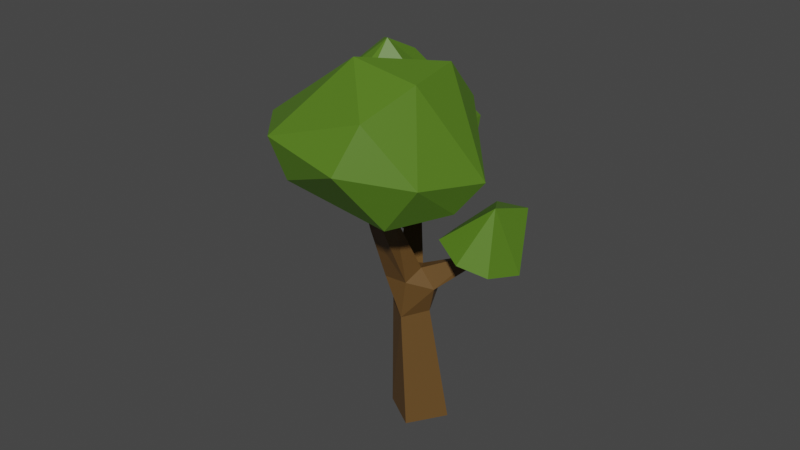 # Source: temp-decid.average.blend  (saved by Blender 2.82.7; exported with 4.5.12 LTS)
import bpy
from mathutils import Matrix  # noqa: F401  (used for matrix-valued properties, if any)

bpy.ops.wm.read_factory_settings(use_empty=True)
scene = bpy.context.scene
scene.name = 'Scene'

# ---- collections
col_tree = bpy.data.collections.new('tree'); scene.collection.children.link(col_tree)

# ---- materials (node trees are filled in below, after node groups)
mat_canopy = bpy.data.materials.new('canopy')
mat_canopy.use_transparent_shadow = False
mat_trunk = bpy.data.materials.new('trunk')
mat_trunk.use_transparent_shadow = False

# ---- material node trees
mat_canopy.use_nodes = True; mat_canopy.node_tree.nodes.clear()
_N = mat_canopy.node_tree.nodes; _L = mat_canopy.node_tree.links
n0 = _N.new('ShaderNodeOutputMaterial'); n0.name = 'Material Output'; n0.location = (300, 300)
n1 = _N.new('ShaderNodeBsdfPrincipled'); n1.name = 'Principled BSDF'; n1.location = (10, 300)
n1.distribution = 'GGX'
n1.subsurface_method = 'BURLEY'
n1.inputs[0].default_value = (0.08708, 0.1921, 0.01282, 1.0)
n1.inputs[3].default_value = 1.45
n1.inputs[27].default_value = (0.0, 0.0, 0.0, 1.0)
n1.inputs[28].default_value = 1.0
_L.new(n1.outputs[0], n0.inputs[0])
n0.is_active_output = True
mat_trunk.use_nodes = True; mat_trunk.node_tree.nodes.clear()
_N = mat_trunk.node_tree.nodes; _L = mat_trunk.node_tree.links
n0 = _N.new('ShaderNodeOutputMaterial'); n0.name = 'Material Output'; n0.location = (300, 300)
n1 = _N.new('ShaderNodeBsdfPrincipled'); n1.name = 'Principled BSDF'; n1.location = (10, 300)
n1.distribution = 'GGX'
n1.subsurface_method = 'BURLEY'
n1.inputs[0].default_value = (0.1298, 0.06692, 0.01793, 1.0)
n1.inputs[3].default_value = 1.45
n1.inputs[27].default_value = (0.0, 0.0, 0.0, 1.0)
n1.inputs[28].default_value = 1.0
_L.new(n1.outputs[0], n0.inputs[0])
n0.is_active_output = True

# ---- world
world_world = bpy.data.worlds.new('World'); scene.world = world_world
world_world.use_nodes = True; world_world.node_tree.nodes.clear()
_N = world_world.node_tree.nodes; _L = world_world.node_tree.links
n0 = _N.new('ShaderNodeOutputWorld'); n0.name = 'World Output'; n0.location = (300, 300)
n1 = _N.new('ShaderNodeBackground'); n1.name = 'Background'; n1.location = (10, 300)
n1.inputs[0].default_value = (0.05088, 0.05088, 0.05088, 1.0)
_L.new(n1.outputs[0], n0.inputs[0])
n0.is_active_output = True
world_world.color = (0.05088, 0.05088, 0.05088)
world_world.use_sun_shadow = False
world_world.sun_shadow_jitter_overblur = 0.0

# ---- meshes
me_model = bpy.data.meshes.new('model')
me_model.from_pydata([(1.449, 0.3418, 3.631), (1.921, 0.2839, 2.545), (1.332, 1.189, 2.235), (1.855, 0.5385, 2.353), (1.186, 0.8216, 1.945), (1.036, 0.6183, 3.586), (0.9706, -0.08385, 3.463), (1.527, -0.1556, 3.293), (1.51, 1.137, 2.231), (1.974, 0.2467, 2.978), (1.012, 1.266, 2.834), (0.7075, -0.4416, 3.074), (1.578, 0.3655, 2.063), (1.384, -0.603, 2.857), (0.5797, 0.5229, 3.167), (1.682, -0.3615, 2.87), (1.425, 1.258, 2.896), (1.333, 1.038, 2.034), (0.9757, 1.04, 3.157), (0.5623, 0.01773, 2.404), (1.177, 0.005446, 2.037), (1.499, -0.494, 2.545), (0.9682, 0.2267, 3.652), (0.919, 1.154, 2.438), (0.6916, 1.101, 2.935), (1.556, 1.125, 3.069), (0.5655, -0.2457, 3.11), (1.851, -0.06935, 2.615), (0.854, 0.8536, 1.996), (1.392, 0.7473, 3.374), (1.851, 0.02137, 3.036), (1.129, -0.6579, 2.674), (1.815, 0.9998, 2.815), (1.519, 0.8825, 2.011), (1.928, 0.7588, 2.774), (0.5446, -0.3653, 2.839), (1.859, -0.1084, 2.837), (1.288, 0.1037, 3.666), (0.5332, 0.3923, 2.28), (0.698, 1.204, 2.704), (0.7673, -0.1564, 2.218), (1.78, 0.8614, 3.086), (1.09, -0.5911, 3.029), (0.457, 0.8656, 2.666), (0.7281, -0.5667, 2.706), (0.4462, 0.1018, 2.749), (0.9575, 0.3987, 1.85), (1.432, -0.324, 2.334), (1.289, 0.3921, 3.731), (1.071, -0.5549, 2.398), (0.09662, 1.287, 3.193), (0.1681, -0.4265, 3.245), (0.08572, 1.304, 3.56), (-0.1057, 1.082, 2.954), (-0.5401, -0.1477, 2.675), (-0.8736, 0.3076, 2.629), (-1.085, 1.092, 3.287), (0.3302, 1.236, 3.38), (-0.117, 1.423, 3.349), (0.2746, 0.903, 3.711), (-0.2119, -0.09513, 4.067), (-0.6015, -0.4011, 3.5), (-1.246, 0.1399, 3.069), (-0.671, 1.313, 3.551), (-0.4146, 0.9492, 3.849), (-0.5352, -0.2963, 3.81), (-0.9281, -0.4449, 3.182), (-0.9193, -0.0574, 3.693), (-0.9726, 0.7529, 2.874), (-0.9207, -0.2417, 2.796), (-1.028, 0.8765, 3.67), (-1.115, 0.3744, 3.776), (-0.594, 0.3385, 2.639), (0.2764, 0.9264, 3.048), (-0.6396, 1.415, 3.394), (-0.6939, 0.6175, 4.005), (-0.7108, 0.1258, 4.028), (-1.185, 0.3868, 2.827), (-0.6987, 1.305, 3.122), (-0.6241, 1.031, 2.902), (0.4132, 0.1127, 3.32), (0.3344, 0.3697, 2.916), (-0.2857, -0.5288, 3.328), (-0.1128, -0.3704, 2.866), (-1.335, 0.6726, 3.376), (0.1836, -0.05915, 3.803), (0.3707, 0.4206, 3.676), (-0.3663, 0.3793, 4.117), (0.08059, 0.3383, 3.994), (-0.2147, 0.7573, 4.014), (-1.196, 0.07894, 3.328), (0.2432, -0.1828, 2.97), (0.007349, 0.09822, 2.664), (-0.02045, 0.5869, 2.653), (0.443, 0.6833, 3.307), (-0.5945, -0.5267, 2.968), (-0.1179, -0.384, 3.759), (-0.2992, 0.3354, 2.583), (-0.7494, -0.412, 2.343), (-0.2522, -0.6308, 2.586), (-0.6195, -0.5263, 2.695), (-0.6714, -0.9173, 2.07), (-0.5792, -0.7708, 2.677), (-0.2719, -0.994, 2.091), (-0.253, -0.9217, 2.581), (-0.7691, -0.6907, 2.451), (-0.7475, -0.6564, 1.982), (-0.7006, -0.291, 2.169), (-0.5507, -0.8949, 1.954), (-0.1202, -0.7201, 2.049), (-0.1174, -0.4007, 2.132), (-0.436, -0.1426, 2.269), (-0.5022, -1.024, 2.392), (-0.43, -0.2304, 2.115), (-0.619, -0.3616, 2.045), (-0.4371, -0.6586, 1.893), (-0.3925, -0.2877, 2.423), (-0.1003, -0.7582, 2.456), (-0.2452, -0.5124, 1.929), (-0.2476, -0.7538, 1.928), (-0.8592, -0.5573, 2.161), (-0.1569, -0.3414, 2.36)], [], [(27, 1, 36), (46, 4, 33), (18, 5, 29), (29, 48, 0), (0, 41, 29), (49, 31, 44), (8, 3, 33), (7, 42, 13), (14, 22, 5), (43, 38, 45), (46, 33, 12), (7, 37, 6), (25, 29, 41), (17, 33, 4), (17, 8, 33), (48, 29, 5), (47, 12, 27), (46, 40, 38), (44, 19, 40), (20, 49, 40), (33, 3, 12), (16, 25, 32), (46, 12, 20), (17, 2, 8), (8, 32, 3), (19, 44, 35), (15, 36, 30), (47, 20, 12), (3, 34, 9), (3, 9, 1), (47, 49, 20), (32, 8, 16), (49, 47, 21), (1, 12, 3), (1, 27, 12), (37, 0, 48), (32, 41, 34), (11, 6, 26), (35, 11, 26), (6, 22, 26), (49, 44, 40), (46, 20, 40), (0, 37, 7), (11, 35, 44), (32, 34, 3), (22, 6, 37), (25, 41, 32), (7, 15, 30), (29, 25, 18), (22, 14, 26), (16, 18, 25), (0, 7, 9), (18, 24, 5), (35, 45, 19), (9, 41, 0), (21, 15, 13), (9, 7, 30), (17, 4, 28), (24, 14, 5), (23, 2, 28), (43, 28, 38), (16, 2, 10), (34, 41, 9), (26, 14, 45), (11, 44, 42), (15, 7, 13), (38, 40, 19), (9, 36, 1), (49, 21, 31), (18, 10, 24), (18, 16, 10), (48, 5, 22), (23, 10, 2), (11, 42, 6), (45, 38, 19), (27, 36, 21), (28, 4, 46), (43, 24, 39), (23, 43, 39), (14, 24, 43), (36, 9, 30), (6, 42, 7), (27, 21, 47), (31, 13, 42), (44, 31, 42), (15, 21, 36), (13, 31, 21), (2, 17, 28), (23, 39, 10), (14, 43, 45), (26, 45, 35), (10, 39, 24), (2, 16, 8), (23, 28, 43), (48, 22, 37), (46, 38, 28), (50, 73, 53), (86, 80, 94), (53, 73, 93), (50, 53, 58), (73, 50, 57), (91, 81, 80), (96, 65, 61), (96, 60, 65), (91, 51, 83), (86, 88, 85), (94, 80, 81), (81, 73, 94), (83, 51, 95), (64, 59, 52), (51, 82, 95), (51, 80, 85), (64, 89, 59), (93, 81, 92), (92, 54, 97), (59, 89, 88), (93, 73, 81), (86, 85, 80), (87, 60, 88), (91, 83, 92), (91, 80, 51), (97, 93, 92), (96, 85, 60), (79, 93, 97), (74, 58, 78), (97, 72, 79), (88, 89, 87), (87, 76, 60), (53, 79, 78), (88, 60, 85), (96, 61, 82), (86, 57, 59), (85, 96, 51), (59, 57, 52), (53, 78, 58), (69, 95, 66), (90, 67, 71), (81, 91, 92), (59, 88, 86), (57, 86, 94), (84, 62, 90), (83, 54, 92), (83, 95, 54), (96, 82, 51), (97, 54, 72), (95, 69, 54), (57, 94, 73), (58, 74, 63), (67, 90, 66), (70, 63, 56), (75, 89, 64), (70, 56, 84), (70, 71, 75), (68, 79, 72), (84, 90, 71), (74, 56, 63), (77, 56, 68), (77, 55, 69), (78, 56, 74), (67, 65, 76), (71, 70, 84), (62, 84, 77), (77, 69, 62), (52, 57, 58), (71, 67, 76), (75, 87, 89), (52, 58, 63), (70, 64, 63), (78, 79, 68), (57, 50, 58), (56, 77, 84), (67, 66, 61), (63, 64, 52), (87, 75, 76), (62, 66, 90), (93, 79, 53), (77, 68, 55), (60, 76, 65), (66, 82, 61), (72, 54, 69), (64, 70, 75), (69, 55, 72), (61, 65, 67), (55, 68, 72), (66, 62, 69), (95, 82, 66), (56, 78, 68), (76, 75, 71), (120, 107, 114), (104, 117, 99), (121, 99, 117), (109, 110, 121), (102, 112, 104), (110, 111, 116), (120, 98, 107), (99, 116, 100), (110, 113, 111), (103, 109, 117), (112, 102, 105), (109, 103, 119), (109, 121, 117), (111, 98, 116), (99, 102, 104), (110, 116, 121), (98, 111, 107), (112, 101, 103), (104, 103, 117), (100, 105, 102), (101, 108, 103), (110, 118, 113), (109, 119, 118), (114, 118, 115), (104, 112, 103), (110, 109, 118), (100, 116, 98), (105, 100, 98), (99, 100, 102), (116, 99, 121), (106, 108, 101), (98, 120, 105), (103, 108, 119), (113, 118, 114), (120, 114, 106), (113, 114, 107), (114, 115, 106), (106, 115, 108), (115, 118, 119), (101, 112, 105), (111, 113, 107), (120, 101, 105), (101, 120, 106), (119, 108, 115)])
_uv = me_model.uv_layers.new(name='UVMap')
_uv.uv.foreach_set('vector', [0.5704, 0.9133, 0.5704, 0.8591, 0.5163, 0.9133, 0.7439, 0.6837, 0.7439, 0.5724, 0.798, 0.5724, 0.7419, 0.1163, 0.6877, 0.2276, 0.7419, 0.2276, 0.7409, 0.9153, 0.6296, 0.9409, 0.6296, 0.9153, 0.1163, 0.6847, 0.2276, 0.5734, 0.2276, 0.6847, 0.5704, 0.6877, 0.5704, 0.7419, 0.4591, 0.7419, 0.6847, 0.4591, 0.5734, 0.5133, 0.6847, 0.5133, 0.799, 0.2306, 0.7449, 0.3419, 0.799, 0.3419, 0.7419, 0.5734, 0.6877, 0.6847, 0.7419, 0.6847, 0.2276, 0.3449, 0.2276, 0.4561, 0.1163, 0.4561, 0.3419, 0.4591, 0.2306, 0.5704, 0.3419, 0.5704, 0.7419, 0.002002, 0.7419, 0.1133, 0.6877, 0.1133, 0.4561, 0.6877, 0.3449, 0.7419, 0.4561, 0.7419, 0.9419, 0.5133, 0.8877, 0.5133, 0.9419, 0.4591, 0.9704, 0.1704, 0.9704, 0.1163, 0.9163, 0.1704, 0.8591, 0.4561, 0.9133, 0.402, 0.9133, 0.4561, 0.002002, 0.4561, 0.1133, 0.3449, 0.1133, 0.4561, 0.001001, 0.4551, 0.1123, 0.3439, 0.001001, 0.3439, 0.7439, 0.4551, 0.798, 0.3439, 0.7439, 0.3439, 0.3449, 0.6847, 0.4561, 0.5734, 0.4561, 0.6847, 0.002002, 0.8561, 0.1133, 0.802, 0.1133, 0.8561, 0.9163, 0.399, 0.9704, 0.399, 0.9704, 0.3449, 0.3449, 0.2276, 0.4561, 0.1163, 0.4561, 0.2276, 0.002002, 0.999, 0.05614, 0.999, 0.05614, 0.9734, 0.5704, 0.3449, 0.5704, 0.4561, 0.4591, 0.4561, 0.8561, 0.6877, 0.802, 0.799, 0.8561, 0.799, 0.399, 0.8877, 0.399, 0.9419, 0.3449, 0.9419, 0.2266, 0.3439, 0.1153, 0.3439, 0.1153, 0.4551, 0.4551, 0.1153, 0.3439, 0.1153, 0.3439, 0.2266, 0.2276, 0.7449, 0.1163, 0.799, 0.2276, 0.799, 0.6847, 0.8561, 0.6847, 0.802, 0.5734, 0.8561, 0.3419, 0.6847, 0.3419, 0.5734, 0.2306, 0.6847, 0.9153, 0.398, 0.9153, 0.3439, 0.9694, 0.3439, 0.8591, 0.6847, 0.9133, 0.6306, 0.9133, 0.6847, 0.799, 0.2276, 0.7449, 0.2276, 0.799, 0.1163, 0.999, 0.002002, 0.999, 0.05614, 0.9734, 0.05614, 0.9133, 0.8561, 0.9133, 0.802, 0.8591, 0.8561, 0.2296, 0.798, 0.3409, 0.7439, 0.2296, 0.7439, 0.5133, 0.8591, 0.5133, 0.9133, 0.4591, 0.9133, 0.799, 0.1133, 0.7449, 0.1133, 0.799, 0.002002, 0.6847, 0.2276, 0.5734, 0.2276, 0.6847, 0.1163, 0.3439, 0.3409, 0.3439, 0.2296, 0.4551, 0.2296, 0.6306, 0.6276, 0.6847, 0.6276, 0.6847, 0.5163, 0.9694, 0.2296, 0.9153, 0.2296, 0.9153, 0.2837, 0.6847, 0.6877, 0.6847, 0.7419, 0.5734, 0.7419, 0.2847, 0.9419, 0.2847, 0.8877, 0.2306, 0.9419, 0.9704, 0.1734, 0.9704, 0.2276, 0.9163, 0.2276, 0.002002, 0.3419, 0.1133, 0.2306, 0.1133, 0.3419, 0.5704, 0.3419, 0.4591, 0.3419, 0.5704, 0.2306, 0.002002, 0.5704, 0.1133, 0.5704, 0.1133, 0.4591, 0.7419, 0.3419, 0.7419, 0.2306, 0.6877, 0.3419, 0.4591, 0.2276, 0.5704, 0.2276, 0.5704, 0.1163, 0.7439, 0.001001, 0.798, 0.001001, 0.7439, 0.1123, 0.002002, 0.9133, 0.1133, 0.9133, 0.1133, 0.8591, 0.1123, 0.4581, 0.001001, 0.4581, 0.001001, 0.5694, 0.002002, 0.9704, 0.05614, 0.9163, 0.05614, 0.9704, 0.5724, 0.7409, 0.6837, 0.6867, 0.5724, 0.6867, 0.6877, 0.9133, 0.7419, 0.9133, 0.7419, 0.8591, 0.4581, 0.2266, 0.4581, 0.1153, 0.5694, 0.1153, 0.2276, 0.5704, 0.1163, 0.5704, 0.2276, 0.4591, 0.4591, 0.5704, 0.5704, 0.4591, 0.5704, 0.5704, 0.6867, 0.5724, 0.6867, 0.6837, 0.7409, 0.5724, 0.9133, 0.1133, 0.8591, 0.1133, 0.9133, 0.002002, 0.4591, 0.1133, 0.5704, 0.002002, 0.5704, 0.1133, 0.9133, 0.2847, 0.8591, 0.2847, 0.9133, 0.2306, 0.7419, 0.799, 0.7419, 0.6877, 0.6877, 0.799, 0.3419, 0.8877, 0.2877, 0.9419, 0.3419, 0.9419, 0.799, 0.9133, 0.7449, 0.9133, 0.799, 0.8591, 0.8591, 0.7419, 0.9133, 0.6877, 0.9133, 0.7419, 0.05514, 0.9153, 0.001001, 0.9694, 0.001001, 0.9153, 0.9163, 0.9704, 0.9704, 0.9163, 0.9704, 0.9704, 0.4561, 0.9419, 0.402, 0.9419, 0.4561, 0.8877, 0.3419, 0.7419, 0.3419, 0.6877, 0.2306, 0.7419, 0.799, 0.799, 0.7449, 0.799, 0.799, 0.6877, 0.8877, 0.5704, 0.9419, 0.5163, 0.9419, 0.5704, 0.8847, 0.2276, 0.8591, 0.2276, 0.8847, 0.1163, 0.4581, 0.6867, 0.4581, 0.7409, 0.5694, 0.6867, 0.9133, 0.5734, 0.8591, 0.6276, 0.9133, 0.6276, 0.9409, 0.5153, 0.8867, 0.5694, 0.8867, 0.5153, 0.1163, 0.7419, 0.2276, 0.6877, 0.2276, 0.7419, 0.9409, 0.4581, 0.8867, 0.5123, 0.8867, 0.4581, 0.5694, 0.3439, 0.4581, 0.4551, 0.4581, 0.3439, 0.6867, 0.3409, 0.6867, 0.2296, 0.7409, 0.2296, 0.7449, 0.9704, 0.799, 0.9704, 0.799, 0.9163, 0.6847, 0.8591, 0.6847, 0.9133, 0.6306, 0.9133, 0.2867, 0.8867, 0.2867, 0.9409, 0.3409, 0.8867, 0.9133, 0.799, 0.8591, 0.799, 0.9133, 0.7449, 0.802, 0.5704, 0.8561, 0.5704, 0.8561, 0.4591, 0.2296, 0.9409, 0.2296, 0.8867, 0.2837, 0.8867, 0.4581, 0.4581, 0.4581, 0.5694, 0.5694, 0.4581, 0.3439, 0.7409, 0.4551, 0.6867, 0.3439, 0.6867, 0.8581, 0.8551, 0.8581, 0.801, 0.9123, 0.801, 0.8867, 0.1153, 0.8867, 0.2266, 0.9123, 0.1153, 0.4561, 0.5704, 0.3449, 0.5704, 0.4561, 0.4591, 0.5734, 0.9704, 0.6276, 0.9163, 0.6276, 0.9704, 0.3419, 0.1133, 0.3419, 0.002002, 0.2306, 0.1133, 0.9163, 0.8561, 0.9704, 0.802, 0.9704, 0.8561, 0.001001, 0.5724, 0.001001, 0.6837, 0.1123, 0.5724, 0.1153, 0.6867, 0.1153, 0.7409, 0.2266, 0.6867, 0.6867, 0.8581, 0.6867, 0.9123, 0.7409, 0.8581, 0.8581, 0.7409, 0.8581, 0.6867, 0.9123, 0.6867, 0.1133, 0.1163, 0.002002, 0.2276, 0.1133, 0.2276, 0.8581, 0.6837, 0.8581, 0.6296, 0.9123, 0.6296, 0.8561, 0.8561, 0.8561, 0.802, 0.802, 0.8561, 0.6296, 0.8581, 0.6837, 0.8581, 0.6296, 0.9123, 0.1133, 0.7449, 0.1133, 0.799, 0.002002, 0.799, 0.6847, 0.3449, 0.5734, 0.4561, 0.6847, 0.4561, 0.6867, 0.1123, 0.7409, 0.001001, 0.6867, 0.001001, 0.6847, 0.3419, 0.5734, 0.3419, 0.6847, 0.2306, 0.2296, 0.6837, 0.3409, 0.5724, 0.2296, 0.5724, 0.6837, 0.2296, 0.5724, 0.2296, 0.5724, 0.3409, 0.1133, 0.002002, 0.1133, 0.1133, 0.002002, 0.1133, 0.5724, 0.5123, 0.5724, 0.4581, 0.6837, 0.4581, 0.5724, 0.3439, 0.5724, 0.4551, 0.6837, 0.3439, 0.7409, 0.1153, 0.6867, 0.2266, 0.6867, 0.1153, 0.4561, 0.3449, 0.4561, 0.4561, 0.3449, 0.4561, 0.5694, 0.2296, 0.4581, 0.3409, 0.4581, 0.2296, 0.4561, 0.1133, 0.4561, 0.002002, 0.3449, 0.1133, 0.2276, 0.1133, 0.2276, 0.002002, 0.1163, 0.1133, 0.001001, 0.7439, 0.001001, 0.798, 0.1123, 0.7439, 0.6867, 0.6867, 0.6867, 0.798, 0.7409, 0.6867, 0.8581, 0.2296, 0.9123, 0.2296, 0.8581, 0.2837, 0.001001, 0.2296, 0.001001, 0.3409, 0.1123, 0.2296, 0.798, 0.801, 0.6867, 0.801, 0.6867, 0.8551, 0.801, 0.4581, 0.801, 0.5694, 0.8551, 0.4581, 0.1153, 0.9123, 0.1153, 0.8581, 0.2266, 0.8581, 0.3449, 0.8561, 0.4561, 0.802, 0.4561, 0.8561, 0.6847, 0.1133, 0.5734, 0.1133, 0.6847, 0.002002, 0.8581, 0.1123, 0.8581, 0.001001, 0.9123, 0.001001, 0.2306, 0.4561, 0.3419, 0.3449, 0.3419, 0.4561, 0.1123, 0.8581, 0.001001, 0.9123, 0.001001, 0.8581, 0.1153, 0.6837, 0.2266, 0.5724, 0.1153, 0.5724, 0.6847, 0.6306, 0.6847, 0.6847, 0.5734, 0.6847, 0.801, 0.6837, 0.8551, 0.5724, 0.801, 0.5724, 0.1123, 0.001001, 0.001001, 0.1123, 0.001001, 0.001001, 0.801, 0.8551, 0.8551, 0.801, 0.801, 0.801, 0.1123, 0.1153, 0.001001, 0.1153, 0.001001, 0.2266, 0.2276, 0.1163, 0.1163, 0.2276, 0.2276, 0.2276, 0.6837, 0.801, 0.5724, 0.8551, 0.5724, 0.801, 0.3419, 0.2306, 0.2306, 0.3419, 0.3419, 0.3419, 0.801, 0.3409, 0.8551, 0.2296, 0.801, 0.2296, 0.3419, 0.2276, 0.2306, 0.2276, 0.3419, 0.1163, 0.1153, 0.1123, 0.1153, 0.001001, 0.2266, 0.001001, 0.1153, 0.2266, 0.1153, 0.1153, 0.2266, 0.1153, 0.7449, 0.5704, 0.799, 0.4591, 0.799, 0.5704, 0.4551, 0.801, 0.3439, 0.801, 0.3439, 0.8551, 0.9153, 0.9694, 0.9694, 0.9153, 0.9153, 0.9153, 0.8581, 0.2266, 0.8581, 0.1153, 0.8837, 0.1153, 0.3409, 0.001001, 0.2296, 0.001001, 0.2296, 0.1123, 0.001001, 0.8551, 0.1123, 0.801, 0.001001, 0.801, 0.002002, 0.7419, 0.1133, 0.6877, 0.1133, 0.7419, 0.5704, 0.799, 0.5704, 0.7449, 0.4591, 0.799, 0.4591, 0.6847, 0.5704, 0.6847, 0.5704, 0.5734, 0.7439, 0.6867, 0.798, 0.6867, 0.7439, 0.798, 0.2296, 0.2266, 0.3409, 0.1153, 0.2296, 0.1153, 0.3439, 0.8837, 0.4551, 0.8581, 0.3439, 0.8581, 0.3409, 0.2296, 0.2296, 0.3409, 0.2296, 0.2296, 0.4561, 0.7449, 0.4561, 0.799, 0.3449, 0.799, 0.7439, 0.4581, 0.7439, 0.5694, 0.798, 0.4581, 0.4581, 0.7439, 0.5694, 0.7439, 0.4581, 0.798, 0.3439, 0.1123, 0.3439, 0.001001, 0.4551, 0.001001, 0.7439, 0.2296, 0.7439, 0.3409, 0.798, 0.2296, 0.3439, 0.798, 0.4551, 0.7439, 0.3439, 0.7439, 0.9133, 0.3419, 0.8591, 0.3419, 0.9133, 0.2877, 0.2296, 0.4551, 0.2296, 0.3439, 0.3409, 0.3439, 0.9133, 0.3449, 0.9133, 0.399, 0.8591, 0.399, 0.798, 0.1153, 0.7439, 0.1153, 0.7439, 0.2266, 0.3439, 0.4551, 0.4551, 0.3439, 0.3439, 0.3439, 0.1153, 0.798, 0.1153, 0.7439, 0.2266, 0.7439, 0.8581, 0.3409, 0.8581, 0.2867, 0.9123, 0.2867, 0.5694, 0.001001, 0.4581, 0.1123, 0.4581, 0.001001, 0.1153, 0.5694, 0.2266, 0.4581, 0.1153, 0.4581, 0.3409, 0.4581, 0.2296, 0.4581, 0.2296, 0.5694, 0.8581, 0.3439, 0.9123, 0.3439, 0.8581, 0.398, 0.7409, 0.3439, 0.6867, 0.4551, 0.6867, 0.3439, 0.3439, 0.5694, 0.4551, 0.4581, 0.3439, 0.4581, 0.8581, 0.401, 0.8581, 0.4551, 0.9123, 0.401, 0.6837, 0.001001, 0.5724, 0.1123, 0.5724, 0.001001, 0.6276, 0.5163, 0.5734, 0.6276, 0.6276, 0.6276, 0.3409, 0.6867, 0.2296, 0.6867, 0.2296, 0.7409, 0.6837, 0.1153, 0.5724, 0.2266, 0.5724, 0.1153, 0.801, 0.798, 0.801, 0.6867, 0.8551, 0.6867, 0.001001, 0.7409, 0.001001, 0.6867, 0.1123, 0.6867, 0.6296, 0.5153, 0.6296, 0.6266, 0.6837, 0.5153, 0.5724, 0.6837, 0.6837, 0.6296, 0.5724, 0.6296, 0.5724, 0.5153, 0.5724, 0.6266, 0.6266, 0.5153, 0.3439, 0.5724, 0.4551, 0.5724, 0.3439, 0.6837, 0.4581, 0.5724, 0.5694, 0.5724, 0.4581, 0.6837, 0.5694, 0.9439, 0.5153, 0.9439, 0.5153, 0.9694, 0.4581, 0.9123, 0.4581, 0.8581, 0.5123, 0.8581, 0.8561, 0.8591, 0.8561, 0.9133, 0.802, 0.9133, 0.5153, 0.9123, 0.5153, 0.8581, 0.5694, 0.8581, 0.9133, 0.8591, 0.8591, 0.9133, 0.9133, 0.9133, 0.8581, 0.6266, 0.9123, 0.5724, 0.8581, 0.5724, 0.5724, 0.9123, 0.5724, 0.8581, 0.6266, 0.8581, 0.2276, 0.9704, 0.2276, 0.9163, 0.1734, 0.9704, 0.6877, 0.9704, 0.7419, 0.9704, 0.7419, 0.9449, 0.8591, 0.9704, 0.9133, 0.9704, 0.9133, 0.9163, 0.8581, 0.798, 0.8581, 0.7439, 0.9123, 0.7439, 0.1133, 0.9734, 0.05914, 0.999, 0.1133, 0.999, 0.798, 0.8581, 0.7439, 0.9123, 0.7439, 0.8581, 0.8551, 0.8581, 0.801, 0.9123, 0.801, 0.8581, 0.8581, 0.8581, 0.8581, 0.9123, 0.9123, 0.8581, 0.9163, 0.9133, 0.9704, 0.8591, 0.9704, 0.9133, 0.398, 0.8867, 0.3439, 0.9409, 0.3439, 0.8867, 0.401, 0.8867, 0.4551, 0.8867, 0.401, 0.9409, 0.7409, 0.4581, 0.6867, 0.5694, 0.6867, 0.4581, 0.9163, 0.4561, 0.9704, 0.402, 0.9704, 0.4561, 0.6867, 0.9694, 0.6867, 0.9439, 0.7409, 0.9439, 0.05814, 0.9153, 0.1123, 0.9153, 0.05814, 0.9694, 0.9734, 0.1133, 0.999, 0.1133, 0.999, 0.05914, 0.9704, 0.5734, 0.9163, 0.6276, 0.9704, 0.6276, 0.1694, 0.9153, 0.1153, 0.9153, 0.1153, 0.9694, 0.9694, 0.1153, 0.9153, 0.1694, 0.9153, 0.1153, 0.1724, 0.9694, 0.2266, 0.9153, 0.1724, 0.9153, 0.9153, 0.1724, 0.9153, 0.2266, 0.9694, 0.1724, 0.9704, 0.2877, 0.9163, 0.3419, 0.9704, 0.3419, 0.9694, 0.2867, 0.9153, 0.3409, 0.9153, 0.2867, 0.9724, 0.05514, 0.998, 0.001001, 0.9724, 0.001001, 0.9153, 0.401, 0.9694, 0.401, 0.9153, 0.4551, 0.5724, 0.9153, 0.5724, 0.9694, 0.6266, 0.9153, 0.9153, 0.5724, 0.9153, 0.6266, 0.9694, 0.5724, 0.9694, 0.6296, 0.9153, 0.6837, 0.9153, 0.6296, 0.05514, 0.9724, 0.001001, 0.9724, 0.001001, 0.998, 0.7439, 0.9694, 0.798, 0.9153, 0.7439, 0.9153, 0.801, 0.9694, 0.8551, 0.9153, 0.801, 0.9153, 0.998, 0.05814, 0.9724, 0.1123, 0.9724, 0.05814, 0.9694, 0.801, 0.9153, 0.801, 0.9153, 0.8551, 0.05814, 0.998, 0.05814, 0.9724, 0.1123, 0.9724, 0.8581, 0.9153, 0.8581, 0.9694, 0.9123, 0.9153, 0.9153, 0.9123, 0.9694, 0.8581, 0.9153, 0.8581, 0.998, 0.1153, 0.9724, 0.1694, 0.9724, 0.1153])
me_model.materials.append(mat_canopy)
me_model.use_remesh_preserve_volume = False
me_model.use_remesh_preserve_attributes = False
me_model.use_mirror_vertex_groups = False
me_model.update()
me_model_001 = bpy.data.meshes.new('model.001')
me_model_001.from_pydata([(-0.2899, 0.1556, 1.691e-06), (-0.7419, 0.3401, 2.815), (0.9909, 0.4585, 1.995), (1.255, 0.008779, 2.428), (-0.1088, 0.594, 2.844), (-0.3125, -0.5364, 2.047), (-0.04675, -0.1994, 1.609), (-0.2461, -0.1233, 1.609), (-0.3085, -0.5859, 1.973), (-0.3358, 0.5005, 2.334), (-0.1927, 0.3814, 2.364), (-0.382, 0.4426, 2.535), (-0.06268, 0.6392, 2.791), (-0.4972, 0.2639, 2.447), (-0.5186, 0.3954, 2.446), (-0.7257, 0.2568, 2.813), (0.7208, 0.1459, 1.787), (0.8876, 0.1574, 1.847), (0.8997, 0.1186, 1.958), (0.9169, 0.4941, 1.996), (0.8674, -0.02971, 1.868), (0.7206, -0.0313, 1.954), (1.252, 0.09871, 2.427), (0.08952, 0.2787, 1.411), (0.05298, -0.0226, 1.753), (0.7201, 0.1364, 1.959), (-0.29, 0.1605, 1.717), (-0.1273, 0.3577, 1.707), (0.1014, 0.2203, 1.756), (-0.1445, 0.003424, 1.806), (-0.3314, 0.2718, 2.486), (0.1555, 0.29, 3.458e-06), (0.292, -0.1564, 2.058e-05), (-0.1567, -0.292, 4.409e-05), (-0.2228, 0.2062, 1.276), (0.1743, -0.01136, 1.466), (-0.1343, -0.08705, 1.302)], [], [(18, 20, 17), (11, 9, 14), (23, 34, 27), (5, 6, 24), (5, 7, 8), (24, 29, 5), (36, 35, 6), (23, 27, 28), (36, 6, 7), (34, 26, 27), (7, 29, 26), (6, 35, 24), (29, 24, 28), (17, 20, 16), (7, 34, 36), (0, 32, 33), (30, 13, 14), (4, 10, 12), (4, 11, 30), (4, 9, 11), (1, 13, 15), (1, 11, 14), (1, 30, 11), (19, 17, 16), (2, 18, 17), (19, 18, 2), (3, 18, 22), (3, 25, 21), (20, 23, 16), (21, 35, 20), (21, 28, 24), (25, 23, 28), (9, 26, 14), (10, 27, 9), (30, 28, 10), (30, 26, 29), (34, 31, 0), (23, 32, 31), (35, 33, 32), (34, 33, 36), (5, 8, 6), (8, 7, 6), (5, 29, 7), (7, 26, 34), (0, 31, 32), (12, 10, 9), (4, 30, 10), (4, 12, 9), (1, 14, 13), (1, 15, 30), (15, 13, 30), (19, 2, 17), (19, 25, 18), (19, 16, 25), (3, 20, 18), (3, 21, 20), (3, 22, 25), (22, 18, 25), (20, 35, 23), (21, 24, 35), (21, 25, 28), (25, 16, 23), (9, 27, 26), (10, 28, 27), (30, 29, 28), (30, 14, 26), (34, 23, 31), (23, 35, 32), (35, 36, 33), (34, 0, 33)])
_uv = me_model_001.uv_layers.new(name='UVMap')
_uv.uv.foreach_set('vector', [0.999, 0.199, 0.999, 0.1734, 0.9734, 0.199, 0.399, 0.999, 0.399, 0.9449, 0.3449, 0.999, 0.1704, 0.9704, 0.1163, 0.9704, 0.1704, 0.9163, 0.7419, 0.3449, 0.7419, 0.4561, 0.6877, 0.4561, 0.9163, 0.799, 0.9419, 0.6877, 0.9419, 0.799, 0.1704, 0.9734, 0.1704, 0.999, 0.1163, 0.999, 0.9704, 0.2306, 0.9163, 0.2847, 0.9704, 0.2847, 0.1133, 0.9163, 0.05914, 0.9704, 0.1133, 0.9704, 0.9704, 0.6306, 0.9163, 0.6847, 0.9704, 0.6847, 0.7419, 0.4591, 0.7419, 0.5704, 0.6877, 0.5704, 0.6276, 0.8591, 0.6276, 0.9133, 0.5734, 0.9133, 0.802, 0.9704, 0.8561, 0.9163, 0.8561, 0.9704, 0.9734, 0.1704, 0.999, 0.1704, 0.999, 0.1163, 0.1153, 0.9724, 0.1694, 0.9724, 0.1153, 0.998, 0.3439, 0.998, 0.398, 0.9439, 0.3439, 0.9439, 0.002002, 0.6847, 0.1133, 0.5734, 0.1133, 0.6847, 0.9724, 0.198, 0.9724, 0.1724, 0.998, 0.1724, 0.8591, 0.5704, 0.8847, 0.4591, 0.8847, 0.5704, 0.4591, 0.9704, 0.5133, 0.9704, 0.5133, 0.9449, 0.4591, 0.9419, 0.5704, 0.9163, 0.5704, 0.9419, 0.6847, 0.9449, 0.6306, 0.9704, 0.6847, 0.9704, 0.9704, 0.6877, 0.9449, 0.7419, 0.9704, 0.7419, 0.6306, 0.9419, 0.7419, 0.9163, 0.7419, 0.9419, 0.402, 0.9704, 0.4561, 0.9704, 0.4561, 0.9449, 0.5163, 0.9704, 0.5704, 0.9449, 0.5704, 0.9704, 0.9449, 0.799, 0.9704, 0.7449, 0.9704, 0.799, 0.9163, 0.1133, 0.9419, 0.002002, 0.9419, 0.1133, 0.2306, 0.8847, 0.3419, 0.8591, 0.3419, 0.8847, 0.3419, 0.802, 0.2306, 0.8561, 0.3419, 0.8561, 0.3419, 0.9704, 0.2306, 0.9704, 0.3419, 0.9449, 0.8561, 0.3449, 0.8561, 0.4561, 0.802, 0.4561, 0.6877, 0.8561, 0.799, 0.802, 0.799, 0.8561, 0.8561, 0.2276, 0.8561, 0.1163, 0.802, 0.2276, 0.9133, 0.2276, 0.9133, 0.1163, 0.8877, 0.2276, 0.8551, 0.1153, 0.801, 0.2266, 0.801, 0.1153, 0.4591, 0.8561, 0.5704, 0.802, 0.5704, 0.8561, 0.2276, 0.2306, 0.1163, 0.3419, 0.2276, 0.3419, 0.1163, 0.8561, 0.2276, 0.802, 0.2276, 0.8561, 0.8561, 0.002002, 0.802, 0.1133, 0.8561, 0.1133, 0.1153, 0.8551, 0.2266, 0.801, 0.1153, 0.801, 0.9409, 0.6867, 0.9153, 0.6867, 0.9153, 0.798, 0.2306, 0.799, 0.3419, 0.7449, 0.3419, 0.799, 0.8561, 0.2306, 0.802, 0.3419, 0.8561, 0.3419, 0.802, 0.6847, 0.8561, 0.6847, 0.8561, 0.5734, 0.3449, 0.3419, 0.4561, 0.3419, 0.4561, 0.2306, 0.3449, 0.8847, 0.4561, 0.8847, 0.4561, 0.8591, 0.5694, 0.9153, 0.4581, 0.9153, 0.4581, 0.9409, 0.9409, 0.001001, 0.9153, 0.001001, 0.9153, 0.1123, 0.6837, 0.9439, 0.6296, 0.9439, 0.6296, 0.9694, 0.8837, 0.4581, 0.8581, 0.4581, 0.8581, 0.5694, 0.5123, 0.9439, 0.4581, 0.9439, 0.4581, 0.9694, 0.9694, 0.7439, 0.9439, 0.7439, 0.9439, 0.798, 0.4551, 0.9439, 0.401, 0.9694, 0.401, 0.9439, 0.9439, 0.7409, 0.9694, 0.6867, 0.9439, 0.6867, 0.9704, 0.4591, 0.9449, 0.5704, 0.9704, 0.5704, 0.9704, 0.002002, 0.9449, 0.1133, 0.9704, 0.1133, 0.2296, 0.8837, 0.2296, 0.8581, 0.3409, 0.8581, 0.9439, 0.5694, 0.9439, 0.4581, 0.9694, 0.4581, 0.3409, 0.801, 0.2296, 0.801, 0.2296, 0.8551, 0.799, 0.5734, 0.799, 0.6847, 0.7449, 0.6847, 0.9694, 0.001001, 0.9439, 0.001001, 0.9439, 0.1123, 0.2296, 0.9694, 0.2296, 0.9439, 0.3409, 0.9439, 0.801, 0.4551, 0.801, 0.3439, 0.8551, 0.3439, 0.799, 0.3449, 0.7449, 0.4561, 0.799, 0.4561, 0.1163, 0.9133, 0.2276, 0.9133, 0.2276, 0.8591, 0.4581, 0.801, 0.4581, 0.8551, 0.5694, 0.801, 0.6847, 0.799, 0.6847, 0.7449, 0.5734, 0.799, 0.8551, 0.001001, 0.801, 0.001001, 0.801, 0.1123, 0.5724, 0.798, 0.5724, 0.7439, 0.6837, 0.7439, 0.1153, 0.3409, 0.1153, 0.2296, 0.2266, 0.2296])
me_model_001.materials.append(mat_trunk)
me_model_001.use_remesh_preserve_volume = False
me_model_001.use_remesh_preserve_attributes = False
me_model_001.use_mirror_vertex_groups = False
me_model_001.update()

# ---- objects
ob_canopy = bpy.data.objects.new('canopy', me_model)
ob_trunk = bpy.data.objects.new('trunk', me_model_001)

# ---- transforms, parenting, visibility, modifiers, constraints
ob_canopy.location = (0.0, 0.0, 0.0)
ob_canopy.rotation_euler = (0.0, -0.0, 2.283)
ob_canopy.scale = (1.08, 1.08, 1.08)
ob_canopy.lineart.crease_threshold = 0.0
_m = ob_canopy.modifiers.new('Decimate', 'DECIMATE')
_m.ratio = 0.3777
ob_trunk.location = (0.0, 0.0, 0.0)
ob_trunk.rotation_euler = (0.0, -0.0, 2.283)
ob_trunk.scale = (1.08, 1.08, 1.08)
ob_trunk.lineart.crease_threshold = 0.0

# ---- collection membership
col_tree.objects.link(ob_canopy)
col_tree.objects.link(ob_trunk)

# ---- scene / render settings (as saved in the file)
scene.frame_start = 1; scene.frame_end = 250; scene.frame_set(1)
scene.render.engine = 'BLENDER_EEVEE_NEXT'
scene.cycles.use_denoising = False
scene.cycles.samples = 128
scene.cycles.sampling_pattern = 'TABULATED_SOBOL'
scene.cycles.use_adaptive_sampling = False
scene.cycles.use_light_tree = False
scene.view_settings.view_transform = 'Filmic'
bpy.context.view_layer.update()

# ---- added for rendering (the .blend has no active camera and no usable light): camera, sun
cam_auto = bpy.data.cameras.new('AutoCamera')
cam_auto.lens = 50.0
cam_auto.sensor_width = 36.0
cam_auto.clip_end = 1000.0
ob_auto_camera = bpy.data.objects.new('AutoCamera', cam_auto)
scene.collection.objects.link(ob_auto_camera)
ob_auto_camera.location = (6.61142, -8.29153, 7.81712)
ob_auto_camera.rotation_euler = (1.09748, -7.21219e-08, 0.694738)
scene.camera = ob_auto_camera
light_auto_sun = bpy.data.lights.new('AutoSun', 'SUN')
light_auto_sun.energy = 3.0
light_auto_sun.angle = 0.0523599
ob_auto_sun = bpy.data.objects.new('AutoSun', light_auto_sun)
scene.collection.objects.link(ob_auto_sun)
ob_auto_sun.rotation_euler = (0.872665, 0.174533, 0.523599)
bpy.context.view_layer.update()
